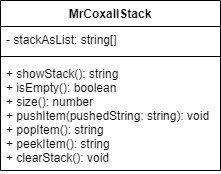

The diagram above was exported from draw.io. Its source (the exported page's mxGraphModel, read from the mxfile embedded in the PNG):
<mxGraphModel dx="1216" dy="658" grid="1" gridSize="10" guides="1" tooltips="1" connect="1" arrows="1" fold="1" page="1" pageScale="1" pageWidth="827" pageHeight="1169" math="0" shadow="0">
  <root>
    <mxCell id="0" />
    <mxCell id="1" parent="0" />
    <mxCell id="2" value="MrCoxallStack" style="swimlane;fontStyle=1;align=center;verticalAlign=top;childLayout=stackLayout;horizontal=1;startSize=26;horizontalStack=0;resizeParent=1;resizeParentMax=0;resizeLast=0;collapsible=1;marginBottom=0;" parent="1" vertex="1">
      <mxGeometry x="200" y="160" width="220" height="170" as="geometry" />
    </mxCell>
    <mxCell id="3" value="- stackAsList: string[]" style="text;strokeColor=none;fillColor=none;align=left;verticalAlign=top;spacingLeft=4;spacingRight=4;overflow=hidden;rotatable=0;points=[[0,0.5],[1,0.5]];portConstraint=eastwest;" parent="2" vertex="1">
      <mxGeometry y="26" width="220" height="26" as="geometry" />
    </mxCell>
    <mxCell id="4" value="" style="line;strokeWidth=1;fillColor=none;align=left;verticalAlign=middle;spacingTop=-1;spacingLeft=3;spacingRight=3;rotatable=0;labelPosition=right;points=[];portConstraint=eastwest;strokeColor=inherit;" parent="2" vertex="1">
      <mxGeometry y="52" width="220" height="8" as="geometry" />
    </mxCell>
    <mxCell id="5" value="+ showStack(): string&#10;+ isEmpty(): boolean&#10;+ size(): number&#10;+ pushItem(pushedString: string): void&#10;+ popItem(): string&#10;+ peekItem(): string&#10;+ clearStack(): void" style="text;strokeColor=none;fillColor=none;align=left;verticalAlign=top;spacingLeft=4;spacingRight=4;overflow=hidden;rotatable=0;points=[[0,0.5],[1,0.5]];portConstraint=eastwest;" parent="2" vertex="1">
      <mxGeometry y="60" width="220" height="110" as="geometry" />
    </mxCell>
  </root>
</mxGraphModel>